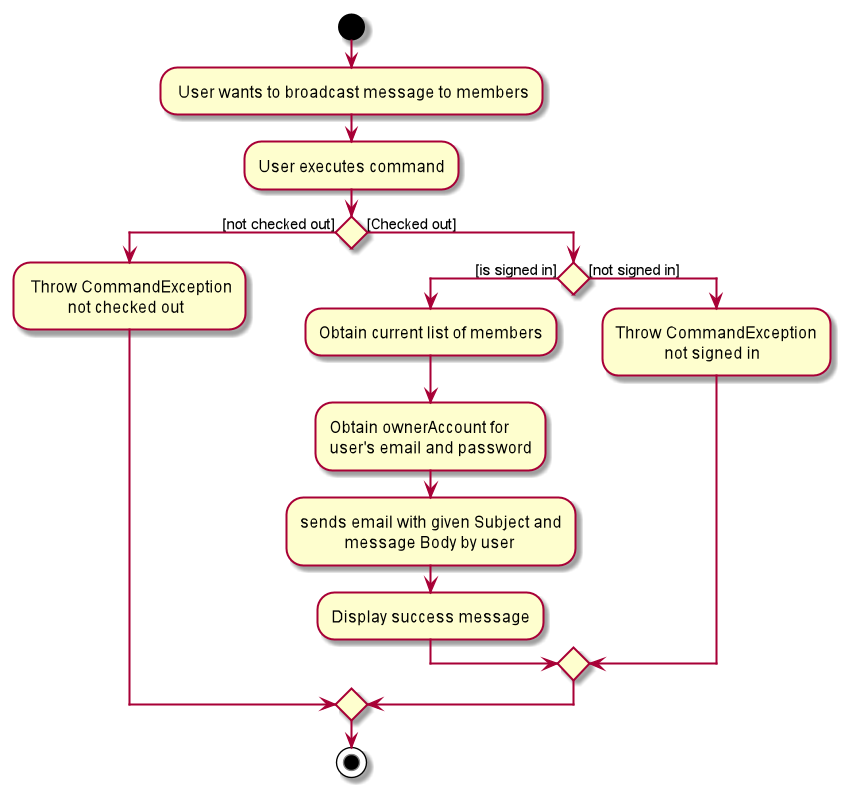

The diagram above was rendered by PlantUML. Its source (embedded in the PNG):
@startuml
start
: User wants to broadcast message to members;
:User executes command;

if () then ([not checked out])
: Throw CommandException
          not checked out;

else ([Checked out])


if () then ([is signed in])
:Obtain current list of members;
:Obtain ownerAccount for
user's email and password;
:sends email with given Subject and 
           message Body by user;
:Display success message;
else ([not signed in])
:Throw CommandException
            not signed in;
endif
endif

stop
@enduml